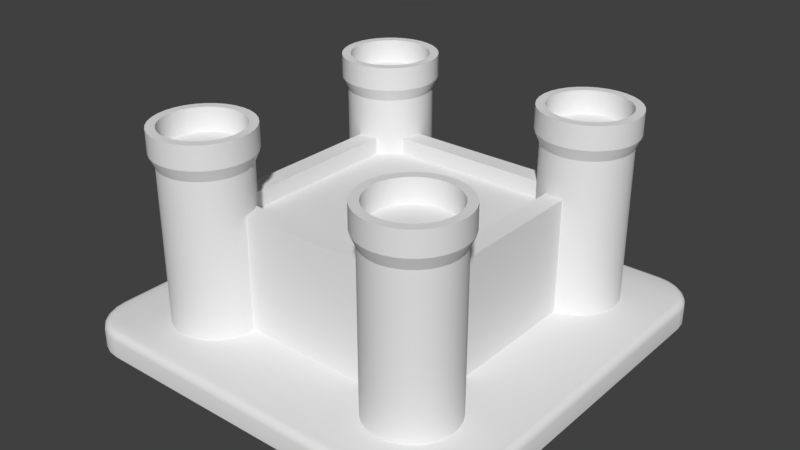 # Source: castle.blend  (saved by Blender 2.78.0; exported with 4.5.12 LTS)
import bpy
from mathutils import Matrix  # noqa: F401  (used for matrix-valued properties, if any)

bpy.ops.wm.read_factory_settings(use_empty=True)
scene = bpy.context.scene
scene.name = 'Scene'

# ---- collections
col_collection_1 = bpy.data.collections.new('Collection 1'); scene.collection.children.link(col_collection_1)

# ---- materials (node trees are filled in below, after node groups)
mat_material_001 = bpy.data.materials.new('Material.001')
mat_material_001.alpha_threshold = 0.0
mat_material_001.roughness = 0.5

# ---- material node trees
mat_material_001.use_nodes = True; mat_material_001.node_tree.nodes.clear()
_N = mat_material_001.node_tree.nodes; _L = mat_material_001.node_tree.links
n0 = _N.new('ShaderNodeOutputMaterial'); n0.name = 'Material Output'; n0.location = (300, 300)
n1 = _N.new('ShaderNodeBsdfDiffuse'); n1.name = 'Diffuse BSDF'; n1.location = (10, 300)
_L.new(n1.outputs[0], n0.inputs[0])
n0.is_active_output = True

# ---- world
world_world = bpy.data.worlds.new('World'); scene.world = world_world
world_world.color = (0.05088, 0.05088, 0.05088)
world_world.use_sun_shadow = False
world_world.sun_shadow_jitter_overblur = 0.0
world_world.cycles.sampling_method = 'MANUAL'

# ---- meshes
me_cylinder = bpy.data.meshes.new('Cylinder')
me_cylinder.from_pydata([(0.5599, -0.3908, 0.05274), (0.5599, -0.3908, 0.8534), (0.6005, -0.3948, 0.05274), (0.6005, -0.3948, 0.8534), (0.6395, -0.4066, 0.05274), (0.6395, -0.4066, 0.8534), (0.6754, -0.4258, 0.05274), (0.6754, -0.4258, 0.8534), (0.7069, -0.4517, 0.05274), (0.7069, -0.4517, 0.8534), (0.7328, -0.4832, 0.05274), (0.7328, -0.4832, 0.8534), (0.752, -0.5191, 0.05274), (0.752, -0.5191, 0.8534), (0.7638, -0.5581, 0.05274), (0.7638, -0.5581, 0.8534), (0.7678, -0.5987, 0.05274), (0.7678, -0.5987, 0.8534), (0.7638, -0.6393, 0.05274), (0.7638, -0.6393, 0.8534), (0.752, -0.6783, 0.05274), (0.752, -0.6783, 0.8534), (0.7328, -0.7142, 0.05274), (0.7328, -0.7142, 0.8534), (0.7069, -0.7457, 0.05274), (0.7069, -0.7457, 0.8534), (0.6754, -0.7716, 0.05274), (0.6754, -0.7716, 0.8534), (0.6395, -0.7908, 0.05274), (0.6395, -0.7908, 0.8534), (0.6005, -0.8026, 0.05274), (0.6005, -0.8026, 0.8534), (0.5599, -0.8066, 0.05274), (0.5599, -0.8066, 0.8534), (0.5194, -0.8026, 0.05274), (0.5194, -0.8026, 0.8534), (0.4804, -0.7908, 0.05274), (0.4804, -0.7908, 0.8534), (0.4444, -0.7716, 0.05274), (0.4444, -0.7716, 0.8534), (0.4129, -0.7457, 0.05274), (0.4129, -0.7457, 0.8534), (0.3871, -0.7142, 0.05274), (0.3871, -0.7142, 0.8534), (0.3679, -0.6783, 0.05274), (0.3679, -0.6783, 0.8534), (0.356, -0.6393, 0.05274), (0.356, -0.6393, 0.8534), (0.352, -0.5987, 0.05274), (0.352, -0.5987, 0.8534), (0.356, -0.5581, 0.05274), (0.356, -0.5581, 0.8534), (0.3679, -0.5191, 0.05274), (0.3679, -0.5191, 0.8534), (0.3871, -0.4832, 0.05274), (0.3871, -0.4832, 0.8534), (0.4129, -0.4517, 0.05274), (0.4129, -0.4517, 0.8534), (0.4444, -0.4258, 0.05274), (0.4444, -0.4258, 0.8534), (0.4804, -0.4066, 0.05274), (0.4804, -0.4066, 0.8534), (0.5194, -0.3948, 0.05274), (0.5194, -0.3948, 0.8534), (0.6056, -0.3691, 0.9121), (0.5599, -0.3646, 0.9121), (0.6495, -0.3824, 0.9121), (0.69, -0.4041, 0.9121), (0.7255, -0.4332, 0.9121), (0.7546, -0.4686, 0.9121), (0.7762, -0.5091, 0.9121), (0.7895, -0.553, 0.9121), (0.794, -0.5987, 0.9121), (0.7895, -0.6444, 0.9121), (0.7762, -0.6883, 0.9121), (0.7546, -0.7288, 0.9121), (0.7255, -0.7642, 0.9121), (0.69, -0.7933, 0.9121), (0.6495, -0.815, 0.9121), (0.6056, -0.8283, 0.9121), (0.5599, -0.8328, 0.9121), (0.5143, -0.8283, 0.9121), (0.4703, -0.815, 0.9121), (0.4299, -0.7933, 0.9121), (0.3944, -0.7642, 0.9121), (0.3653, -0.7288, 0.9121), (0.3437, -0.6883, 0.9121), (0.3303, -0.6444, 0.9121), (0.3258, -0.5987, 0.9121), (0.3303, -0.553, 0.9121), (0.3437, -0.5091, 0.9121), (0.3653, -0.4686, 0.9121), (0.3944, -0.4332, 0.9121), (0.4299, -0.4041, 0.9121), (0.4703, -0.3824, 0.9121), (0.5143, -0.3691, 0.9121), (0.6056, -0.3691, 1.024), (0.5599, -0.3646, 1.024), (0.6495, -0.3824, 1.024), (0.69, -0.4041, 1.024), (0.7255, -0.4332, 1.024), (0.7546, -0.4686, 1.024), (0.7762, -0.5091, 1.024), (0.7895, -0.553, 1.024), (0.794, -0.5987, 1.024), (0.7895, -0.6444, 1.024), (0.7762, -0.6883, 1.024), (0.7546, -0.7288, 1.024), (0.7255, -0.7642, 1.024), (0.69, -0.7933, 1.024), (0.6495, -0.815, 1.024), (0.6056, -0.8283, 1.024), (0.5599, -0.8328, 1.024), (0.5143, -0.8283, 1.024), (0.4703, -0.815, 1.024), (0.4299, -0.7933, 1.024), (0.3944, -0.7642, 1.024), (0.3653, -0.7288, 1.024), (0.3437, -0.6883, 1.024), (0.3303, -0.6444, 1.024), (0.3258, -0.5987, 1.024), (0.3303, -0.553, 1.024), (0.3437, -0.5091, 1.024), (0.3653, -0.4686, 1.024), (0.3944, -0.4332, 1.024), (0.4299, -0.4041, 1.024), (0.4703, -0.3824, 1.024), (0.5143, -0.3691, 1.024), (0.5974, -0.4105, 1.024), (0.5599, -0.4068, 1.024), (0.6334, -0.4214, 1.024), (0.6665, -0.4392, 1.024), (0.6956, -0.463, 1.024), (0.7195, -0.4921, 1.024), (0.7372, -0.5253, 1.024), (0.7481, -0.5613, 1.024), (0.7518, -0.5987, 1.024), (0.7481, -0.6361, 1.024), (0.7372, -0.6721, 1.024), (0.7195, -0.7053, 1.024), (0.6956, -0.7344, 1.024), (0.6665, -0.7582, 1.024), (0.6334, -0.776, 1.024), (0.5974, -0.7869, 1.024), (0.5599, -0.7906, 1.024), (0.5225, -0.7869, 1.024), (0.4865, -0.776, 1.024), (0.4533, -0.7582, 1.024), (0.4243, -0.7344, 1.024), (0.4004, -0.7053, 1.024), (0.3827, -0.6721, 1.024), (0.3717, -0.6361, 1.024), (0.3681, -0.5987, 1.024), (0.3717, -0.5613, 1.024), (0.3827, -0.5253, 1.024), (0.4004, -0.4921, 1.024), (0.4243, -0.463, 1.024), (0.4533, -0.4392, 1.024), (0.4865, -0.4214, 1.024), (0.5225, -0.4105, 1.024), (0.5974, -0.4105, 0.9104), (0.5599, -0.4068, 0.9104), (0.6334, -0.4214, 0.9104), (0.6665, -0.4392, 0.9104), (0.6956, -0.463, 0.9104), (0.7195, -0.4921, 0.9104), (0.7372, -0.5253, 0.9104), (0.7481, -0.5613, 0.9104), (0.7518, -0.5987, 0.9104), (0.7481, -0.6361, 0.9104), (0.7372, -0.6721, 0.9104), (0.7195, -0.7053, 0.9104), (0.6956, -0.7344, 0.9104), (0.6665, -0.7582, 0.9104), (0.6334, -0.776, 0.9104), (0.5974, -0.7869, 0.9104), (0.5599, -0.7906, 0.9104), (0.5225, -0.7869, 0.9104), (0.4865, -0.776, 0.9104), (0.4533, -0.7582, 0.9104), (0.4243, -0.7344, 0.9104), (0.4004, -0.7053, 0.9104), (0.3827, -0.6721, 0.9104), (0.3717, -0.6361, 0.9104), (0.3681, -0.5987, 0.9104), (0.3717, -0.5613, 0.9104), (0.3827, -0.5253, 0.9104), (0.4004, -0.4921, 0.9104), (0.4243, -0.463, 0.9104), (0.4533, -0.4392, 0.9104), (0.4865, -0.4214, 0.9104), (0.5225, -0.4105, 0.9104)], [], [(0, 1, 3, 2), (2, 3, 5, 4), (4, 5, 7, 6), (6, 7, 9, 8), (8, 9, 11, 10), (10, 11, 13, 12), (12, 13, 15, 14), (14, 15, 17, 16), (16, 17, 19, 18), (18, 19, 21, 20), (20, 21, 23, 22), (22, 23, 25, 24), (24, 25, 27, 26), (26, 27, 29, 28), (28, 29, 31, 30), (30, 31, 33, 32), (32, 33, 35, 34), (34, 35, 37, 36), (36, 37, 39, 38), (38, 39, 41, 40), (40, 41, 43, 42), (42, 43, 45, 44), (44, 45, 47, 46), (46, 47, 49, 48), (48, 49, 51, 50), (50, 51, 53, 52), (52, 53, 55, 54), (54, 55, 57, 56), (56, 57, 59, 58), (58, 59, 61, 60), (9, 7, 67, 68), (60, 61, 63, 62), (62, 63, 1, 0), (0, 2, 4, 6, 8, 10, 12, 14, 16, 18, 20, 22, 24, 26, 28, 30, 32, 34, 36, 38, 40, 42, 44, 46, 48, 50, 52, 54, 56, 58, 60, 62), (87, 86, 118, 119), (27, 25, 76, 77), (45, 43, 85, 86), (63, 61, 94, 95), (19, 17, 72, 73), (37, 35, 81, 82), (55, 53, 90, 91), (11, 9, 68, 69), (29, 27, 77, 78), (47, 45, 86, 87), (3, 1, 65, 64), (1, 63, 95, 65), (21, 19, 73, 74), (39, 37, 82, 83), (57, 55, 91, 92), (13, 11, 69, 70), (31, 29, 78, 79), (49, 47, 87, 88), (5, 3, 64, 66), (23, 21, 74, 75), (41, 39, 83, 84), (59, 57, 92, 93), (15, 13, 70, 71), (33, 31, 79, 80), (51, 49, 88, 89), (7, 5, 66, 67), (25, 23, 75, 76), (43, 41, 84, 85), (61, 59, 93, 94), (17, 15, 71, 72), (35, 33, 80, 81), (53, 51, 89, 90), (122, 121, 153, 154), (74, 73, 105, 106), (88, 87, 119, 120), (75, 74, 106, 107), (89, 88, 120, 121), (76, 75, 107, 108), (90, 89, 121, 122), (77, 76, 108, 109), (91, 90, 122, 123), (78, 77, 109, 110), (64, 65, 97, 96), (92, 91, 123, 124), (79, 78, 110, 111), (66, 64, 96, 98), (93, 92, 124, 125), (80, 79, 111, 112), (67, 66, 98, 99), (94, 93, 125, 126), (81, 80, 112, 113), (68, 67, 99, 100), (95, 94, 126, 127), (82, 81, 113, 114), (69, 68, 100, 101), (65, 95, 127, 97), (83, 82, 114, 115), (70, 69, 101, 102), (84, 83, 115, 116), (71, 70, 102, 103), (85, 84, 116, 117), (72, 71, 103, 104), (86, 85, 117, 118), (73, 72, 104, 105), (130, 128, 160, 162), (109, 108, 140, 141), (123, 122, 154, 155), (110, 109, 141, 142), (96, 97, 129, 128), (124, 123, 155, 156), (111, 110, 142, 143), (98, 96, 128, 130), (125, 124, 156, 157), (112, 111, 143, 144), (99, 98, 130, 131), (126, 125, 157, 158), (113, 112, 144, 145), (100, 99, 131, 132), (127, 126, 158, 159), (114, 113, 145, 146), (101, 100, 132, 133), (97, 127, 159, 129), (115, 114, 146, 147), (102, 101, 133, 134), (116, 115, 147, 148), (103, 102, 134, 135), (117, 116, 148, 149), (104, 103, 135, 136), (118, 117, 149, 150), (105, 104, 136, 137), (119, 118, 150, 151), (106, 105, 137, 138), (120, 119, 151, 152), (107, 106, 138, 139), (121, 120, 152, 153), (108, 107, 139, 140), (160, 161, 191, 190, 189, 188, 187, 186, 185, 184, 183, 182, 181, 180, 179, 178, 177, 176, 175, 174, 173, 172, 171, 170, 169, 168, 167, 166, 165, 164, 163, 162), (157, 156, 188, 189), (144, 143, 175, 176), (131, 130, 162, 163), (158, 157, 189, 190), (145, 144, 176, 177), (132, 131, 163, 164), (159, 158, 190, 191), (146, 145, 177, 178), (133, 132, 164, 165), (129, 159, 191, 161), (147, 146, 178, 179), (134, 133, 165, 166), (148, 147, 179, 180), (135, 134, 166, 167), (149, 148, 180, 181), (136, 135, 167, 168), (150, 149, 181, 182), (137, 136, 168, 169), (151, 150, 182, 183), (138, 137, 169, 170), (152, 151, 183, 184), (139, 138, 170, 171), (153, 152, 184, 185), (140, 139, 171, 172), (154, 153, 185, 186), (141, 140, 172, 173), (155, 154, 186, 187), (142, 141, 173, 174), (128, 129, 161, 160), (156, 155, 187, 188), (143, 142, 174, 175)])
me_cylinder.polygons.foreach_set('use_smooth', [True] * 162)
_uv = me_cylinder.uv_layers.new(name='UVMap')
_uv.uv.foreach_set('vector', [0.0, 0.0, 1.0, 0.0, 1.0, 1.0, 0.0, 1.0, 0.0, 0.0, 1.0, 0.0, 1.0, 1.0, 0.0, 1.0, 0.0, 0.0, 1.0, 0.0, 1.0, 1.0, 0.0, 1.0, 0.0, 0.0, 1.0, 0.0, 1.0, 1.0, 0.0, 1.0, 0.0, 0.0, 1.0, 0.0, 1.0, 1.0, 0.0, 1.0, 0.0, 0.0, 1.0, 0.0, 1.0, 1.0, 0.0, 1.0, 0.0, 0.0, 1.0, 0.0, 1.0, 1.0, 0.0, 1.0, 0.0, 0.0, 1.0, 0.0, 1.0, 1.0, 0.0, 1.0, 0.0, 0.0, 1.0, 0.0, 1.0, 1.0, 0.0, 1.0, 0.0, 0.0, 1.0, 0.0, 1.0, 1.0, 0.0, 1.0, 0.0, 0.0, 1.0, 0.0, 1.0, 1.0, 0.0, 1.0, 0.0, 0.0, 1.0, 0.0, 1.0, 1.0, 0.0, 1.0, 0.0, 0.0, 1.0, 0.0, 1.0, 1.0, 0.0, 1.0, 0.0, 0.0, 1.0, 0.0, 1.0, 1.0, 0.0, 1.0, 0.0, 0.0, 1.0, 0.0, 1.0, 1.0, 0.0, 1.0, 0.0, 0.0, 1.0, 0.0, 1.0, 1.0, 0.0, 1.0, 0.0, 0.0, 1.0, 0.0, 1.0, 1.0, 0.0, 1.0, 0.0, 0.0, 1.0, 0.0, 1.0, 1.0, 0.0, 1.0, 0.0, 0.0, 1.0, 0.0, 1.0, 1.0, 0.0, 1.0, 0.0, 0.0, 1.0, 0.0, 1.0, 1.0, 0.0, 1.0, 0.0, 0.0, 1.0, 0.0, 1.0, 1.0, 0.0, 1.0, 0.0, 0.0, 1.0, 0.0, 1.0, 1.0, 0.0, 1.0, 0.0, 0.0, 1.0, 0.0, 1.0, 1.0, 0.0, 1.0, 0.0, 0.0, 1.0, 0.0, 1.0, 1.0, 0.0, 1.0, 0.0, 0.0, 1.0, 0.0, 1.0, 1.0, 0.0, 1.0, 0.0, 0.0, 1.0, 0.0, 1.0, 1.0, 0.0, 1.0, 0.0, 0.0, 1.0, 0.0, 1.0, 1.0, 0.0, 1.0, 0.0, 0.0, 1.0, 0.0, 1.0, 1.0, 0.0, 1.0, 0.0, 0.0, 1.0, 0.0, 1.0, 1.0, 0.0, 1.0, 0.0, 0.0, 1.0, 0.0, 1.0, 1.0, 0.0, 1.0, 0.0, 0.0, 1.0, 0.0, 1.0, 1.0, 0.0, 1.0, 0.0, 0.0, 1.0, 0.0, 1.0, 1.0, 0.0, 1.0, 0.0, 0.0, 1.0, 0.0, 1.0, 1.0, 0.0, 1.0, 0.5, 1.0, 0.5975, 0.9904, 0.6913, 0.9619, 0.7778, 0.9157, 0.8536, 0.8536, 0.9157, 0.7778, 0.9619, 0.6913, 0.9904, 0.5975, 1.0, 0.5, 0.9904, 0.4025, 0.9619, 0.3087, 0.9157, 0.2222, 0.8536, 0.1464, 0.7778, 0.08427, 0.6913, 0.03806, 0.5975, 0.009607, 0.5, 0.0, 0.4025, 0.009607, 0.3087, 0.03806, 0.2222, 0.08427, 0.1464, 0.1464, 0.08426, 0.2222, 0.03806, 0.3087, 0.009607, 0.4025, 0.0, 0.5, 0.009607, 0.5975, 0.03806, 0.6913, 0.08427, 0.7778, 0.1464, 0.8536, 0.2222, 0.9157, 0.3087, 0.9619, 0.4025, 0.9904, 0.0, 0.0, 1.0, 0.0, 1.0, 1.0, 0.0, 1.0, 0.0, 0.0, 1.0, 0.0, 1.0, 1.0, 0.0, 1.0, 0.0, 0.0, 1.0, 0.0, 1.0, 1.0, 0.0, 1.0, 0.0, 0.0, 1.0, 0.0, 1.0, 1.0, 0.0, 1.0, 0.0, 0.0, 1.0, 0.0, 1.0, 1.0, 0.0, 1.0, 0.0, 0.0, 1.0, 0.0, 1.0, 1.0, 0.0, 1.0, 0.0, 0.0, 1.0, 0.0, 1.0, 1.0, 0.0, 1.0, 0.0, 0.0, 1.0, 0.0, 1.0, 1.0, 0.0, 1.0, 0.0, 0.0, 1.0, 0.0, 1.0, 1.0, 0.0, 1.0, 0.0, 0.0, 1.0, 0.0, 1.0, 1.0, 0.0, 1.0, 0.0, 0.0, 1.0, 0.0, 1.0, 1.0, 0.0, 1.0, 0.0, 0.0, 1.0, 0.0, 1.0, 1.0, 0.0, 1.0, 0.0, 0.0, 1.0, 0.0, 1.0, 1.0, 0.0, 1.0, 0.0, 0.0, 1.0, 0.0, 1.0, 1.0, 0.0, 1.0, 0.0, 0.0, 1.0, 0.0, 1.0, 1.0, 0.0, 1.0, 0.0, 0.0, 1.0, 0.0, 1.0, 1.0, 0.0, 1.0, 0.0, 0.0, 1.0, 0.0, 1.0, 1.0, 0.0, 1.0, 0.0, 0.0, 1.0, 0.0, 1.0, 1.0, 0.0, 1.0, 0.0, 0.0, 1.0, 0.0, 1.0, 1.0, 0.0, 1.0, 0.0, 0.0, 1.0, 0.0, 1.0, 1.0, 0.0, 1.0, 0.0, 0.0, 1.0, 0.0, 1.0, 1.0, 0.0, 1.0, 0.0, 0.0, 1.0, 0.0, 1.0, 1.0, 0.0, 1.0, 0.0, 0.0, 1.0, 0.0, 1.0, 1.0, 0.0, 1.0, 0.0, 0.0, 1.0, 0.0, 1.0, 1.0, 0.0, 1.0, 0.0, 0.0, 1.0, 0.0, 1.0, 1.0, 0.0, 1.0, 0.0, 0.0, 1.0, 0.0, 1.0, 1.0, 0.0, 1.0, 0.0, 0.0, 1.0, 0.0, 1.0, 1.0, 0.0, 1.0, 0.0, 0.0, 1.0, 0.0, 1.0, 1.0, 0.0, 1.0, 0.0, 0.0, 1.0, 0.0, 1.0, 1.0, 0.0, 1.0, 0.0, 0.0, 1.0, 0.0, 1.0, 1.0, 0.0, 1.0, 0.0, 0.0, 1.0, 0.0, 1.0, 1.0, 0.0, 1.0, 0.0, 0.0, 1.0, 0.0, 1.0, 1.0, 0.0, 1.0, 0.0, 0.0, 1.0, 0.0, 1.0, 1.0, 0.0, 1.0, 0.0, 0.0, 1.0, 0.0, 1.0, 1.0, 0.0, 1.0, 0.0, 0.0, 1.0, 0.0, 1.0, 1.0, 0.0, 1.0, 0.0, 0.0, 1.0, 0.0, 1.0, 1.0, 0.0, 1.0, 0.0, 0.0, 1.0, 0.0, 1.0, 1.0, 0.0, 1.0, 0.0, 0.0, 1.0, 0.0, 1.0, 1.0, 0.0, 1.0, 0.0, 0.0, 1.0, 0.0, 1.0, 1.0, 0.0, 1.0, 0.0, 0.0, 1.0, 0.0, 1.0, 1.0, 0.0, 1.0, 0.0, 0.0, 1.0, 0.0, 1.0, 1.0, 0.0, 1.0, 0.0, 0.0, 1.0, 0.0, 1.0, 1.0, 0.0, 1.0, 0.0, 0.0, 1.0, 0.0, 1.0, 1.0, 0.0, 1.0, 0.0, 0.0, 1.0, 0.0, 1.0, 1.0, 0.0, 1.0, 0.0, 0.0, 1.0, 0.0, 1.0, 1.0, 0.0, 1.0, 0.0, 0.0, 1.0, 0.0, 1.0, 1.0, 0.0, 1.0, 0.0, 0.0, 1.0, 0.0, 1.0, 1.0, 0.0, 1.0, 0.0, 0.0, 1.0, 0.0, 1.0, 1.0, 0.0, 1.0, 0.0, 0.0, 1.0, 0.0, 1.0, 1.0, 0.0, 1.0, 0.0, 0.0, 1.0, 0.0, 1.0, 1.0, 0.0, 1.0, 0.0, 0.0, 1.0, 0.0, 1.0, 1.0, 0.0, 1.0, 0.0, 0.0, 1.0, 0.0, 1.0, 1.0, 0.0, 1.0, 0.0, 0.0, 1.0, 0.0, 1.0, 1.0, 0.0, 1.0, 0.0, 0.0, 1.0, 0.0, 1.0, 1.0, 0.0, 1.0, 0.0, 0.0, 1.0, 0.0, 1.0, 1.0, 0.0, 1.0, 0.0, 0.0, 1.0, 0.0, 1.0, 1.0, 0.0, 1.0, 0.0, 0.0, 1.0, 0.0, 1.0, 1.0, 0.0, 1.0, 0.0, 0.0, 1.0, 0.0, 1.0, 1.0, 0.0, 1.0, 0.0, 0.0, 1.0, 0.0, 1.0, 1.0, 0.0, 1.0, 0.0, 0.0, 1.0, 0.0, 1.0, 1.0, 0.0, 1.0, 0.0, 0.0, 1.0, 0.0, 1.0, 1.0, 0.0, 1.0, 0.0, 0.0, 1.0, 0.0, 1.0, 1.0, 0.0, 1.0, 0.0, 0.0, 1.0, 0.0, 1.0, 1.0, 0.0, 1.0, 0.0, 0.0, 1.0, 0.0, 1.0, 1.0, 0.0, 1.0, 0.0, 0.0, 1.0, 0.0, 1.0, 1.0, 0.0, 1.0, 0.0, 0.0, 1.0, 0.0, 1.0, 1.0, 0.0, 1.0, 0.0, 0.0, 1.0, 0.0, 1.0, 1.0, 0.0, 1.0, 0.0, 0.0, 1.0, 0.0, 1.0, 1.0, 0.0, 1.0, 0.0, 0.0, 1.0, 0.0, 1.0, 1.0, 0.0, 1.0, 0.0, 0.0, 1.0, 0.0, 1.0, 1.0, 0.0, 1.0, 0.0, 0.0, 1.0, 0.0, 1.0, 1.0, 0.0, 1.0, 0.0, 0.0, 1.0, 0.0, 1.0, 1.0, 0.0, 1.0, 0.0, 0.0, 1.0, 0.0, 1.0, 1.0, 0.0, 1.0, 0.0, 0.0, 1.0, 0.0, 1.0, 1.0, 0.0, 1.0, 0.0, 0.0, 1.0, 0.0, 1.0, 1.0, 0.0, 1.0, 0.0, 0.0, 1.0, 0.0, 1.0, 1.0, 0.0, 1.0, 0.0, 0.0, 1.0, 0.0, 1.0, 1.0, 0.0, 1.0, 0.0, 0.0, 1.0, 0.0, 1.0, 1.0, 0.0, 1.0, 0.0, 0.0, 1.0, 0.0, 1.0, 1.0, 0.0, 1.0, 0.0, 0.0, 1.0, 0.0, 1.0, 1.0, 0.0, 1.0, 0.0, 0.0, 1.0, 0.0, 1.0, 1.0, 0.0, 1.0, 0.0, 0.0, 1.0, 0.0, 1.0, 1.0, 0.0, 1.0, 0.0, 0.0, 1.0, 0.0, 1.0, 1.0, 0.0, 1.0, 0.0, 0.0, 1.0, 0.0, 1.0, 1.0, 0.0, 1.0, 0.0, 0.0, 1.0, 0.0, 1.0, 1.0, 0.0, 1.0, 0.0, 0.0, 1.0, 0.0, 1.0, 1.0, 0.0, 1.0, 0.0, 0.0, 1.0, 0.0, 1.0, 1.0, 0.0, 1.0, 0.0, 0.0, 1.0, 0.0, 1.0, 1.0, 0.0, 1.0, 0.0, 0.0, 1.0, 0.0, 1.0, 1.0, 0.0, 1.0, 0.0, 0.0, 1.0, 0.0, 1.0, 1.0, 0.0, 1.0, 0.0, 0.0, 1.0, 0.0, 1.0, 1.0, 0.0, 1.0, 0.0, 0.0, 1.0, 0.0, 1.0, 1.0, 0.0, 1.0, 0.0, 0.0, 1.0, 0.0, 1.0, 1.0, 0.0, 1.0, 0.0, 0.0, 1.0, 0.0, 1.0, 1.0, 0.0, 1.0, 0.0, 0.0, 1.0, 0.0, 1.0, 1.0, 0.0, 1.0, 0.0, 0.0, 1.0, 0.0, 1.0, 1.0, 0.0, 1.0, 0.5, 1.0, 0.5975, 0.9904, 0.6913, 0.9619, 0.7778, 0.9157, 0.8536, 0.8536, 0.9157, 0.7778, 0.9619, 0.6913, 0.9904, 0.5975, 1.0, 0.5, 0.9904, 0.4025, 0.9619, 0.3087, 0.9157, 0.2222, 0.8536, 0.1464, 0.7778, 0.08427, 0.6913, 0.03806, 0.5975, 0.009607, 0.5, 0.0, 0.4025, 0.009607, 0.3087, 0.03806, 0.2222, 0.08427, 0.1464, 0.1464, 0.08426, 0.2222, 0.03806, 0.3087, 0.009607, 0.4025, 0.0, 0.5, 0.009607, 0.5975, 0.03806, 0.6913, 0.08427, 0.7778, 0.1464, 0.8536, 0.2222, 0.9157, 0.3087, 0.9619, 0.4025, 0.9904, 0.0, 0.0, 1.0, 0.0, 1.0, 1.0, 0.0, 1.0, 0.0, 0.0, 1.0, 0.0, 1.0, 1.0, 0.0, 1.0, 0.0, 0.0, 1.0, 0.0, 1.0, 1.0, 0.0, 1.0, 0.0, 0.0, 1.0, 0.0, 1.0, 1.0, 0.0, 1.0, 0.0, 0.0, 1.0, 0.0, 1.0, 1.0, 0.0, 1.0, 0.0, 0.0, 1.0, 0.0, 1.0, 1.0, 0.0, 1.0, 0.0, 0.0, 1.0, 0.0, 1.0, 1.0, 0.0, 1.0, 0.0, 0.0, 1.0, 0.0, 1.0, 1.0, 0.0, 1.0, 0.0, 0.0, 1.0, 0.0, 1.0, 1.0, 0.0, 1.0, 0.0, 0.0, 1.0, 0.0, 1.0, 1.0, 0.0, 1.0, 0.0, 0.0, 1.0, 0.0, 1.0, 1.0, 0.0, 1.0, 0.0, 0.0, 1.0, 0.0, 1.0, 1.0, 0.0, 1.0, 0.0, 0.0, 1.0, 0.0, 1.0, 1.0, 0.0, 1.0, 0.0, 0.0, 1.0, 0.0, 1.0, 1.0, 0.0, 1.0, 0.0, 0.0, 1.0, 0.0, 1.0, 1.0, 0.0, 1.0, 0.0, 0.0, 1.0, 0.0, 1.0, 1.0, 0.0, 1.0, 0.0, 0.0, 1.0, 0.0, 1.0, 1.0, 0.0, 1.0, 0.0, 0.0, 1.0, 0.0, 1.0, 1.0, 0.0, 1.0, 0.0, 0.0, 1.0, 0.0, 1.0, 1.0, 0.0, 1.0, 0.0, 0.0, 1.0, 0.0, 1.0, 1.0, 0.0, 1.0, 0.0, 0.0, 1.0, 0.0, 1.0, 1.0, 0.0, 1.0, 0.0, 0.0, 1.0, 0.0, 1.0, 1.0, 0.0, 1.0, 0.0, 0.0, 1.0, 0.0, 1.0, 1.0, 0.0, 1.0, 0.0, 0.0, 1.0, 0.0, 1.0, 1.0, 0.0, 1.0, 0.0, 0.0, 1.0, 0.0, 1.0, 1.0, 0.0, 1.0, 0.0, 0.0, 1.0, 0.0, 1.0, 1.0, 0.0, 1.0, 0.0, 0.0, 1.0, 0.0, 1.0, 1.0, 0.0, 1.0, 0.0, 0.0, 1.0, 0.0, 1.0, 1.0, 0.0, 1.0, 0.0, 0.0, 1.0, 0.0, 1.0, 1.0, 0.0, 1.0, 0.0, 0.0, 1.0, 0.0, 1.0, 1.0, 0.0, 1.0, 0.0, 0.0, 1.0, 0.0, 1.0, 1.0, 0.0, 1.0])
me_cylinder.use_remesh_preserve_volume = False
me_cylinder.use_remesh_preserve_attributes = False
me_cylinder.use_mirror_vertex_groups = False
me_cylinder.update()
me_plane_001 = bpy.data.meshes.new('Plane.001')
me_plane_001.from_pydata([(-0.5785, -0.5785, 0.07918), (0.5785, -0.5785, 0.07918), (-0.5785, 0.5785, 0.07918), (0.5785, 0.5785, 0.07918), (-0.5785, 0.5785, 0.6579), (-0.5785, -0.5785, 0.6579), (0.5785, -0.5785, 0.6579), (0.5785, 0.5785, 0.6579), (-0.4853, 0.4853, 0.6579), (-0.4853, -0.4853, 0.6579), (0.4853, -0.4853, 0.6579), (0.4853, 0.4853, 0.6579), (-0.4853, 0.4853, 0.5764), (-0.4853, -0.4853, 0.5764), (0.4853, -0.4853, 0.5764), (0.4853, 0.4853, 0.5764)], [], [(0, 2, 3, 1), (5, 6, 10, 9), (1, 3, 7, 6), (2, 0, 5, 4), (3, 2, 4, 7), (0, 1, 6, 5), (10, 11, 15, 14), (6, 7, 11, 10), (4, 5, 9, 8), (7, 4, 8, 11), (13, 14, 15, 12), (8, 9, 13, 12), (11, 8, 12, 15), (9, 10, 14, 13)])
_uv = me_plane_001.uv_layers.new(name='UVMap')
_uv.uv.foreach_set('vector', [0.0, 0.0, 1.0, 0.0, 1.0, 1.0, 0.0, 1.0, 0.0, 0.0, 1.0, 0.0, 1.0, 1.0, 0.0, 1.0, 0.0, 0.0, 1.0, 0.0, 1.0, 1.0, 0.0, 1.0, 0.0, 0.0, 1.0, 0.0, 1.0, 1.0, 0.0, 1.0, 0.0, 0.0, 1.0, 0.0, 1.0, 1.0, 0.0, 1.0, 0.0, 0.0, 1.0, 0.0, 1.0, 1.0, 0.0, 1.0, 0.0, 0.0, 1.0, 0.0, 1.0, 1.0, 0.0, 1.0, 0.0, 0.0, 1.0, 0.0, 1.0, 1.0, 0.0, 1.0, 0.0, 0.0, 1.0, 0.0, 1.0, 1.0, 0.0, 1.0, 0.0, 0.0, 1.0, 0.0, 1.0, 1.0, 0.0, 1.0, 0.0, 0.0, 1.0, 0.0, 1.0, 1.0, 0.0, 1.0, 0.0, 0.0, 1.0, 0.0, 1.0, 1.0, 0.0, 1.0, 0.0, 0.0, 1.0, 0.0, 1.0, 1.0, 0.0, 1.0, 0.0, 0.0, 1.0, 0.0, 1.0, 1.0, 0.0, 1.0])
me_plane_001.use_remesh_preserve_volume = False
me_plane_001.use_remesh_preserve_attributes = False
me_plane_001.use_mirror_vertex_groups = False
me_plane_001.update()
me_plane = bpy.data.meshes.new('Plane')
me_plane.from_pydata([(-0.7941, -1.0, -0.01903), (-1.0, -0.7941, -0.01903), (-0.8474, -0.993, -0.01903), (-0.897, -0.9724, -0.01903), (-0.9397, -0.9397, -0.01903), (-0.9724, -0.897, -0.01903), (-0.993, -0.8474, -0.01903), (1.0, -0.7941, -0.01903), (0.7941, -1.0, -0.01903), (0.993, -0.8474, -0.01903), (0.9724, -0.897, -0.01903), (0.9397, -0.9397, -0.01903), (0.897, -0.9724, -0.01903), (0.8474, -0.993, -0.01903), (-1.0, 0.7941, -0.01903), (-0.7941, 1.0, -0.01903), (-0.993, 0.8474, -0.01903), (-0.9724, 0.897, -0.01903), (-0.9397, 0.9397, -0.01903), (-0.897, 0.9724, -0.01903), (-0.8474, 0.993, -0.01903), (0.7941, 1.0, -0.01903), (1.0, 0.7941, -0.01903), (0.8474, 0.993, -0.01903), (0.897, 0.9724, -0.01903), (0.9397, 0.9397, -0.01903), (0.9724, 0.897, -0.01903), (0.993, 0.8474, -0.01903), (-0.9662, -0.7918, 0.1), (-1.0, -0.7941, 0.0662), (-0.9831, -0.7929, 0.09547), (-0.9955, -0.7938, 0.0831), (-0.7918, -0.9662, 0.1), (-0.7941, -1.0, 0.0662), (-0.7929, -0.9831, 0.09547), (-0.7938, -0.9955, 0.0831), (-0.9601, -0.8385, 0.1), (-0.993, -0.8474, 0.0662), (-0.9765, -0.8429, 0.09547), (-0.9886, -0.8462, 0.0831), (-0.9429, -0.88, 0.1), (-0.9724, -0.897, 0.0662), (-0.9576, -0.8885, 0.09547), (-0.9685, -0.8947, 0.0831), (-0.9156, -0.9156, 0.1), (-0.9397, -0.9397, 0.0662), (-0.9276, -0.9276, 0.09547), (-0.9365, -0.9365, 0.0831), (-0.88, -0.9429, 0.1), (-0.897, -0.9724, 0.0662), (-0.8885, -0.9576, 0.09547), (-0.8947, -0.9685, 0.0831), (-0.8385, -0.9601, 0.1), (-0.8474, -0.993, 0.0662), (-0.8429, -0.9765, 0.09547), (-0.8462, -0.9886, 0.0831), (0.7918, -0.9662, 0.1), (0.7941, -1.0, 0.0662), (0.7929, -0.9831, 0.09547), (0.7938, -0.9955, 0.0831), (0.9662, -0.7918, 0.1), (1.0, -0.7941, 0.0662), (0.9831, -0.7929, 0.09547), (0.9955, -0.7938, 0.0831), (0.8385, -0.9601, 0.1), (0.8474, -0.993, 0.0662), (0.8429, -0.9765, 0.09547), (0.8462, -0.9886, 0.0831), (0.88, -0.9429, 0.1), (0.897, -0.9724, 0.0662), (0.8885, -0.9576, 0.09547), (0.8947, -0.9685, 0.0831), (0.9156, -0.9156, 0.1), (0.9397, -0.9397, 0.0662), (0.9276, -0.9276, 0.09547), (0.9365, -0.9365, 0.0831), (0.9429, -0.88, 0.1), (0.9724, -0.897, 0.0662), (0.9576, -0.8885, 0.09547), (0.9685, -0.8947, 0.0831), (0.9601, -0.8385, 0.1), (0.993, -0.8474, 0.0662), (0.9765, -0.8429, 0.09547), (0.9886, -0.8462, 0.0831), (-0.7918, 0.9662, 0.1), (-0.7941, 1.0, 0.0662), (-0.7929, 0.9831, 0.09547), (-0.7938, 0.9955, 0.0831), (-0.9662, 0.7918, 0.1), (-1.0, 0.7941, 0.0662), (-0.9831, 0.7929, 0.09547), (-0.9955, 0.7938, 0.0831), (-0.8385, 0.9601, 0.1), (-0.8474, 0.993, 0.0662), (-0.8429, 0.9765, 0.09547), (-0.8462, 0.9886, 0.0831), (-0.88, 0.9429, 0.1), (-0.897, 0.9724, 0.0662), (-0.8885, 0.9576, 0.09547), (-0.8947, 0.9685, 0.0831), (-0.9156, 0.9156, 0.1), (-0.9397, 0.9397, 0.0662), (-0.9276, 0.9276, 0.09547), (-0.9365, 0.9365, 0.0831), (-0.9429, 0.88, 0.1), (-0.9724, 0.897, 0.0662), (-0.9576, 0.8885, 0.09547), (-0.9685, 0.8947, 0.0831), (-0.9601, 0.8385, 0.1), (-0.993, 0.8474, 0.0662), (-0.9765, 0.8429, 0.09547), (-0.9886, 0.8462, 0.0831), (0.9662, 0.7918, 0.1), (1.0, 0.7941, 0.0662), (0.9831, 0.7929, 0.09547), (0.9955, 0.7938, 0.0831), (0.7918, 0.9662, 0.1), (0.7941, 1.0, 0.0662), (0.7929, 0.9831, 0.09547), (0.7938, 0.9955, 0.0831), (0.9601, 0.8385, 0.1), (0.993, 0.8474, 0.0662), (0.9765, 0.8429, 0.09547), (0.9886, 0.8462, 0.0831), (0.9429, 0.88, 0.1), (0.9724, 0.897, 0.0662), (0.9576, 0.8885, 0.09547), (0.9685, 0.8947, 0.0831), (0.9156, 0.9156, 0.1), (0.9397, 0.9397, 0.0662), (0.9276, 0.9276, 0.09547), (0.9365, 0.9365, 0.0831), (0.88, 0.9429, 0.1), (0.897, 0.9724, 0.0662), (0.8885, 0.9576, 0.09547), (0.8947, 0.9685, 0.0831), (0.8385, 0.9601, 0.1), (0.8474, 0.993, 0.0662), (0.8429, 0.9765, 0.09547), (0.8462, 0.9886, 0.0831)], [], [(7, 61, 81, 9), (6, 37, 29, 1), (0, 8, 57, 33), (109, 16, 14, 89), (5, 41, 37, 6), (13, 65, 57, 8), (2, 53, 49, 3), (3, 49, 45, 4), (4, 45, 41, 5), (14, 1, 29, 89), (21, 15, 85, 117), (97, 19, 18, 101), (101, 18, 17, 105), (105, 17, 16, 109), (113, 22, 27, 121), (93, 20, 19, 97), (137, 23, 21, 117), (125, 26, 25, 129), (129, 25, 24, 133), (133, 24, 23, 137), (121, 27, 26, 125), (12, 69, 65, 13), (85, 15, 20, 93), (9, 81, 77, 10), (10, 77, 73, 11), (11, 73, 69, 12), (7, 22, 113, 61), (0, 33, 53, 2), (32, 52, 54, 34), (34, 54, 55, 35), (35, 55, 53, 33), (52, 48, 50, 54), (54, 50, 51, 55), (55, 51, 49, 53), (48, 44, 46, 50), (50, 46, 47, 51), (51, 47, 45, 49), (44, 40, 42, 46), (46, 42, 43, 47), (47, 43, 41, 45), (40, 36, 38, 42), (42, 38, 39, 43), (43, 39, 37, 41), (36, 28, 30, 38), (38, 30, 31, 39), (39, 31, 29, 37), (92, 84, 86, 94), (94, 86, 87, 95), (95, 87, 85, 93), (96, 92, 94, 98), (98, 94, 95, 99), (99, 95, 93, 97), (100, 96, 98, 102), (102, 98, 99, 103), (103, 99, 97, 101), (104, 100, 102, 106), (106, 102, 103, 107), (107, 103, 101, 105), (108, 104, 106, 110), (110, 106, 107, 111), (111, 107, 105, 109), (88, 108, 110, 90), (90, 110, 111, 91), (91, 111, 109, 89), (120, 112, 114, 122), (122, 114, 115, 123), (123, 115, 113, 121), (124, 120, 122, 126), (126, 122, 123, 127), (127, 123, 121, 125), (128, 124, 126, 130), (130, 126, 127, 131), (131, 127, 125, 129), (132, 128, 130, 134), (134, 130, 131, 135), (135, 131, 129, 133), (136, 132, 134, 138), (138, 134, 135, 139), (139, 135, 133, 137), (116, 136, 138, 118), (118, 138, 139, 119), (119, 139, 137, 117), (60, 80, 82, 62), (62, 82, 83, 63), (63, 83, 81, 61), (80, 76, 78, 82), (82, 78, 79, 83), (83, 79, 77, 81), (76, 72, 74, 78), (78, 74, 75, 79), (79, 75, 73, 77), (72, 68, 70, 74), (74, 70, 71, 75), (75, 71, 69, 73), (68, 64, 66, 70), (70, 66, 67, 71), (71, 67, 65, 69), (64, 56, 58, 66), (66, 58, 59, 67), (67, 59, 57, 65), (56, 32, 34, 58), (58, 34, 35, 59), (59, 35, 33, 57), (28, 88, 90, 30), (30, 90, 91, 31), (31, 91, 89, 29), (112, 60, 62, 114), (114, 62, 63, 115), (115, 63, 61, 113), (84, 116, 118, 86), (86, 118, 119, 87), (87, 119, 117, 85), (28, 36, 40, 44, 48, 52, 32, 56, 64, 68, 72, 76, 80, 60, 112, 120, 124, 128, 132, 136, 116, 84, 92, 96, 100, 104, 108, 88)])
me_plane.polygons.foreach_set('use_smooth', [True] * 113)
_uv = me_plane.uv_layers.new(name='UVMap')
_uv.uv.foreach_set('vector', [0.9999, 0.1624, 0.9589, 0.1746, 0.9507, 0.147, 0.9922, 0.1306, 0.05046, 0.1001, 0.09416, 0.1216, 0.08334, 0.1502, 0.03929, 0.1327, 0.187, 9.924e-05, 0.8715, 0.02079, 0.8546, 0.064, 0.1991, 0.04264, 0.05242, 0.8481, 0.007762, 0.8658, 9.924e-05, 0.8313, 0.04369, 0.8191, 0.06811, 0.06906, 0.1074, 0.09802, 0.09416, 0.1216, 0.05046, 0.1001, 0.9034, 0.03204, 0.8827, 0.0745, 0.8546, 0.064, 0.8715, 0.02079, 0.1535, 0.007431, 0.1702, 0.05087, 0.1457, 0.06247, 0.1213, 0.02137, 0.1213, 0.02137, 0.1457, 0.06247, 0.1246, 0.07817, 0.09217, 0.04218, 0.09217, 0.04218, 0.1246, 0.07817, 0.1074, 0.09802, 0.06811, 0.06906, 9.924e-05, 0.8313, 0.03929, 0.1327, 0.08334, 0.1502, 0.04369, 0.8191, 0.8579, 0.9736, 0.1461, 0.9852, 0.1641, 0.9372, 0.8439, 0.9305, 0.1043, 0.9116, 0.07438, 0.9557, 0.04482, 0.9298, 0.08227, 0.8938, 0.08227, 0.8938, 0.04482, 0.9298, 0.0225, 0.8991, 0.06505, 0.8725, 0.06505, 0.8725, 0.0225, 0.8991, 0.007762, 0.8658, 0.05242, 0.8481, 0.9563, 0.8204, 0.9999, 0.8357, 0.9903, 0.8681, 0.9466, 0.8487, 0.1311, 0.9261, 0.1095, 0.9745, 0.07438, 0.9557, 0.1043, 0.9116, 0.8729, 0.9212, 0.8914, 0.9645, 0.8579, 0.9736, 0.8439, 0.9305, 0.9343, 0.8723, 0.9742, 0.8996, 0.9514, 0.9272, 0.9178, 0.8925, 0.9178, 0.8925, 0.9514, 0.9272, 0.9231, 0.9491, 0.8972, 0.9088, 0.8972, 0.9088, 0.9231, 0.9491, 0.8914, 0.9645, 0.8729, 0.9212, 0.9466, 0.8487, 0.9903, 0.8681, 0.9742, 0.8996, 0.9343, 0.8723, 0.9333, 0.04951, 0.9054, 0.08746, 0.8827, 0.0745, 0.9034, 0.03204, 0.1641, 0.9372, 0.1461, 0.9852, 0.1095, 0.9745, 0.1311, 0.9261, 0.9922, 0.1306, 0.9507, 0.147, 0.9395, 0.1238, 0.9786, 0.1003, 0.9786, 0.1003, 0.9395, 0.1238, 0.9244, 0.1039, 0.9588, 0.07268, 0.9588, 0.07268, 0.9244, 0.1039, 0.9054, 0.08746, 0.9333, 0.04951, 0.9999, 0.1624, 0.9999, 0.8357, 0.9563, 0.8204, 0.9589, 0.1746, 0.187, 9.924e-05, 0.1991, 0.04264, 0.1702, 0.05087, 0.1535, 0.007431, 0.2019, 0.0735, 0.1782, 0.07639, 0.1758, 0.06793, 0.2015, 0.0635, 0.2015, 0.0635, 0.1758, 0.06793, 0.1732, 0.05947, 0.2006, 0.05325, 0.2006, 0.05325, 0.1732, 0.05947, 0.1702, 0.05087, 0.1991, 0.04264, 0.1782, 0.07639, 0.1582, 0.08423, 0.1542, 0.07702, 0.1758, 0.06793, 0.1758, 0.06793, 0.1542, 0.07702, 0.1501, 0.06982, 0.1732, 0.05947, 0.1732, 0.05947, 0.1501, 0.06982, 0.1457, 0.06247, 0.1702, 0.05087, 0.1582, 0.08423, 0.1414, 0.09613, 0.136, 0.09022, 0.1542, 0.07702, 0.1542, 0.07702, 0.136, 0.09022, 0.1304, 0.0843, 0.1501, 0.06982, 0.1501, 0.06982, 0.1304, 0.0843, 0.1246, 0.07817, 0.1457, 0.06247, 0.1414, 0.09613, 0.1283, 0.1119, 0.1214, 0.1075, 0.136, 0.09022, 0.136, 0.09022, 0.1214, 0.1075, 0.1145, 0.1028, 0.1304, 0.0843, 0.1304, 0.0843, 0.1145, 0.1028, 0.1074, 0.09802, 0.1246, 0.07817, 0.1283, 0.1119, 0.1192, 0.1314, 0.1108, 0.1284, 0.1214, 0.1075, 0.1214, 0.1075, 0.1108, 0.1284, 0.1024, 0.1252, 0.1145, 0.1028, 0.1145, 0.1028, 0.1024, 0.1252, 0.09416, 0.1216, 0.1074, 0.09802, 0.1192, 0.1314, 0.1146, 0.1554, 0.1045, 0.1542, 0.1108, 0.1284, 0.1108, 0.1284, 0.1045, 0.1542, 0.09407, 0.1525, 0.1024, 0.1252, 0.1024, 0.1252, 0.09407, 0.1525, 0.08334, 0.1502, 0.09416, 0.1216, 0.1411, 0.8978, 0.1699, 0.9027, 0.1684, 0.914, 0.1382, 0.9073, 0.1382, 0.9073, 0.1684, 0.914, 0.1664, 0.9254, 0.1349, 0.9167, 0.1349, 0.9167, 0.1664, 0.9254, 0.1641, 0.9372, 0.1311, 0.9261, 0.1184, 0.8878, 0.1411, 0.8978, 0.1382, 0.9073, 0.114, 0.8958, 0.114, 0.8958, 0.1382, 0.9073, 0.1349, 0.9167, 0.1093, 0.9037, 0.1093, 0.9037, 0.1349, 0.9167, 0.1311, 0.9261, 0.1043, 0.9116, 0.1003, 0.8747, 0.1184, 0.8878, 0.114, 0.8958, 0.09445, 0.881, 0.09445, 0.881, 0.114, 0.8958, 0.1093, 0.9037, 0.08849, 0.8873, 0.08849, 0.8873, 0.1093, 0.9037, 0.1043, 0.9116, 0.08227, 0.8938, 0.08662, 0.8585, 0.1003, 0.8747, 0.09445, 0.881, 0.07956, 0.863, 0.07956, 0.863, 0.09445, 0.881, 0.08849, 0.8873, 0.07242, 0.8677, 0.07242, 0.8677, 0.08849, 0.8873, 0.08227, 0.8938, 0.06505, 0.8725, 0.07766, 0.8394, 0.08662, 0.8585, 0.07956, 0.863, 0.0694, 0.842, 0.0694, 0.842, 0.07956, 0.863, 0.07242, 0.8677, 0.06103, 0.8449, 0.06103, 0.8449, 0.07242, 0.8677, 0.06505, 0.8725, 0.05242, 0.8481, 0.07457, 0.8168, 0.07766, 0.8394, 0.0694, 0.842, 0.0647, 0.817, 0.0647, 0.817, 0.0694, 0.842, 0.06103, 0.8449, 0.05444, 0.8177, 0.05444, 0.8177, 0.06103, 0.8449, 0.05242, 0.8481, 0.04369, 0.8191, 0.9218, 0.8398, 0.9257, 0.8164, 0.9356, 0.8172, 0.9301, 0.8425, 0.9301, 0.8425, 0.9356, 0.8172, 0.9457, 0.8185, 0.9384, 0.8454, 0.9384, 0.8454, 0.9457, 0.8185, 0.9563, 0.8204, 0.9466, 0.8487, 0.9133, 0.8591, 0.9218, 0.8398, 0.9301, 0.8425, 0.9202, 0.8634, 0.9202, 0.8634, 0.9301, 0.8425, 0.9384, 0.8454, 0.9272, 0.8677, 0.9272, 0.8677, 0.9384, 0.8454, 0.9466, 0.8487, 0.9343, 0.8723, 0.9006, 0.875, 0.9133, 0.8591, 0.9202, 0.8634, 0.9062, 0.8808, 0.9062, 0.8808, 0.9202, 0.8634, 0.9272, 0.8677, 0.9119, 0.8866, 0.9119, 0.8866, 0.9272, 0.8677, 0.9343, 0.8723, 0.9178, 0.8925, 0.8841, 0.8873, 0.9006, 0.875, 0.9062, 0.8808, 0.8883, 0.8944, 0.8883, 0.8944, 0.9062, 0.8808, 0.9119, 0.8866, 0.8926, 0.9015, 0.8926, 0.9015, 0.9119, 0.8866, 0.9178, 0.8925, 0.8972, 0.9088, 0.8642, 0.8955, 0.8841, 0.8873, 0.8883, 0.8944, 0.8667, 0.9041, 0.8667, 0.9041, 0.8883, 0.8944, 0.8926, 0.9015, 0.8696, 0.9126, 0.8696, 0.9126, 0.8926, 0.9015, 0.8972, 0.9088, 0.8729, 0.9212, 0.84, 0.899, 0.8642, 0.8955, 0.8667, 0.9041, 0.8407, 0.9093, 0.8407, 0.9093, 0.8667, 0.9041, 0.8696, 0.9126, 0.842, 0.9197, 0.842, 0.9197, 0.8696, 0.9126, 0.8729, 0.9212, 0.8439, 0.9305, 0.9289, 0.1776, 0.9265, 0.1546, 0.9345, 0.1524, 0.9387, 0.1772, 0.9387, 0.1772, 0.9345, 0.1524, 0.9425, 0.1499, 0.9486, 0.1762, 0.9486, 0.1762, 0.9425, 0.1499, 0.9507, 0.147, 0.9589, 0.1746, 0.9265, 0.1546, 0.9189, 0.1359, 0.9257, 0.132, 0.9345, 0.1524, 0.9345, 0.1524, 0.9257, 0.132, 0.9325, 0.128, 0.9425, 0.1499, 0.9425, 0.1499, 0.9325, 0.128, 0.9395, 0.1238, 0.9507, 0.147, 0.9189, 0.1359, 0.9072, 0.1202, 0.9129, 0.1148, 0.9257, 0.132, 0.9257, 0.132, 0.9129, 0.1148, 0.9185, 0.1094, 0.9325, 0.128, 0.9325, 0.128, 0.9185, 0.1094, 0.9244, 0.1039, 0.9395, 0.1238, 0.9072, 0.1202, 0.8921, 0.1076, 0.8963, 0.101, 0.9129, 0.1148, 0.9129, 0.1148, 0.8963, 0.101, 0.9008, 0.09427, 0.9185, 0.1094, 0.9185, 0.1094, 0.9008, 0.09427, 0.9054, 0.08746, 0.9244, 0.1039, 0.8921, 0.1076, 0.8733, 0.09873, 0.8761, 0.09061, 0.8963, 0.101, 0.8963, 0.101, 0.8761, 0.09061, 0.8792, 0.08254, 0.9008, 0.09427, 0.9008, 0.09427, 0.8792, 0.08254, 0.8827, 0.0745, 0.9054, 0.08746, 0.8733, 0.09873, 0.8498, 0.09451, 0.8509, 0.08463, 0.8761, 0.09061, 0.8761, 0.09061, 0.8509, 0.08463, 0.8525, 0.07451, 0.8792, 0.08254, 0.8792, 0.08254, 0.8525, 0.07451, 0.8546, 0.064, 0.8827, 0.0745, 0.8498, 0.09451, 0.2019, 0.0735, 0.2015, 0.0635, 0.8509, 0.08463, 0.8509, 0.08463, 0.2015, 0.0635, 0.2006, 0.05325, 0.8525, 0.07451, 0.8525, 0.07451, 0.2006, 0.05325, 0.1991, 0.04264, 0.8546, 0.064, 0.1146, 0.1554, 0.07457, 0.8168, 0.0647, 0.817, 0.1045, 0.1542, 0.1045, 0.1542, 0.0647, 0.817, 0.05444, 0.8177, 0.09407, 0.1525, 0.09407, 0.1525, 0.05444, 0.8177, 0.04369, 0.8191, 0.08334, 0.1502, 0.9257, 0.8164, 0.9289, 0.1776, 0.9387, 0.1772, 0.9356, 0.8172, 0.9356, 0.8172, 0.9387, 0.1772, 0.9486, 0.1762, 0.9457, 0.8185, 0.9457, 0.8185, 0.9486, 0.1762, 0.9589, 0.1746, 0.9563, 0.8204, 0.1699, 0.9027, 0.84, 0.899, 0.8407, 0.9093, 0.1684, 0.914, 0.1684, 0.914, 0.8407, 0.9093, 0.842, 0.9197, 0.1664, 0.9254, 0.1664, 0.9254, 0.842, 0.9197, 0.8439, 0.9305, 0.1641, 0.9372, 0.1146, 0.1554, 0.1192, 0.1314, 0.1283, 0.1119, 0.1414, 0.09613, 0.1582, 0.08423, 0.1782, 0.07639, 0.2019, 0.0735, 0.8498, 0.09451, 0.8733, 0.09873, 0.8921, 0.1076, 0.9072, 0.1202, 0.9189, 0.1359, 0.9265, 0.1546, 0.9289, 0.1776, 0.9257, 0.8164, 0.9218, 0.8398, 0.9133, 0.8591, 0.9006, 0.875, 0.8841, 0.8873, 0.8642, 0.8955, 0.84, 0.899, 0.1699, 0.9027, 0.1411, 0.8978, 0.1184, 0.8878, 0.1003, 0.8747, 0.08662, 0.8585, 0.07766, 0.8394, 0.07457, 0.8168])
me_plane.materials.append(mat_material_001)
me_plane.use_remesh_preserve_volume = False
me_plane.use_remesh_preserve_attributes = False
me_plane.use_mirror_vertex_groups = False
me_plane.update()

# ---- objects
ob_cylinder = bpy.data.objects.new('Cylinder', me_cylinder)
ob_plane_001 = bpy.data.objects.new('Plane.001', me_plane_001)
ob_plane = bpy.data.objects.new('Plane', me_plane)

# ---- transforms, parenting, visibility, modifiers, constraints
ob_cylinder.location = (0.0, 0.0, 0.0)
ob_cylinder.lineart.crease_threshold = 0.0
_m = ob_cylinder.modifiers.new('EdgeSplit', 'EDGE_SPLIT')
_m.split_angle = 0.3944
_m = ob_cylinder.modifiers.new('Mirror', 'MIRROR')
_m.use_axis = (True, True, False)
ob_plane_001.location = (0.0, 0.0, 0.0)
ob_plane_001.lineart.crease_threshold = 0.0
ob_plane.location = (0.0, 0.0, 0.0)
ob_plane.lineart.crease_threshold = 0.0

# ---- collection membership
col_collection_1.objects.link(ob_cylinder)
col_collection_1.objects.link(ob_plane_001)
col_collection_1.objects.link(ob_plane)

# ---- scene / render settings (as saved in the file)
scene.frame_start = 1; scene.frame_end = 250; scene.frame_set(4)
scene.render.engine = 'CYCLES'
scene.render.resolution_percentage = 50
scene.render.dither_intensity = 0.0
scene.cycles.use_denoising = False
scene.cycles.samples = 128
scene.cycles.sampling_pattern = 'TABULATED_SOBOL'
scene.cycles.light_sampling_threshold = 0.0
scene.cycles.use_adaptive_sampling = False
scene.cycles.use_light_tree = False
scene.cycles.blur_glossy = 0.0
scene.cycles.sample_clamp_indirect = 0.0
scene.view_settings.view_transform = 'Standard'
bpy.context.view_layer.update()

# ---- added for rendering (the .blend has no active camera and no usable light): camera, sun
cam_auto = bpy.data.cameras.new('AutoCamera')
cam_auto.lens = 50.0
cam_auto.sensor_width = 36.0
cam_auto.clip_end = 1000.0
ob_auto_camera = bpy.data.objects.new('AutoCamera', cam_auto)
scene.collection.objects.link(ob_auto_camera)
ob_auto_camera.location = (2.78936, -3.34723, 2.73422)
ob_auto_camera.rotation_euler = (1.09748, -7.21219e-08, 0.694738)
scene.camera = ob_auto_camera
light_auto_sun = bpy.data.lights.new('AutoSun', 'SUN')
light_auto_sun.energy = 3.0
light_auto_sun.angle = 0.0523599
ob_auto_sun = bpy.data.objects.new('AutoSun', light_auto_sun)
scene.collection.objects.link(ob_auto_sun)
ob_auto_sun.rotation_euler = (0.872665, 0.174533, 0.523599)
bpy.context.view_layer.update()
